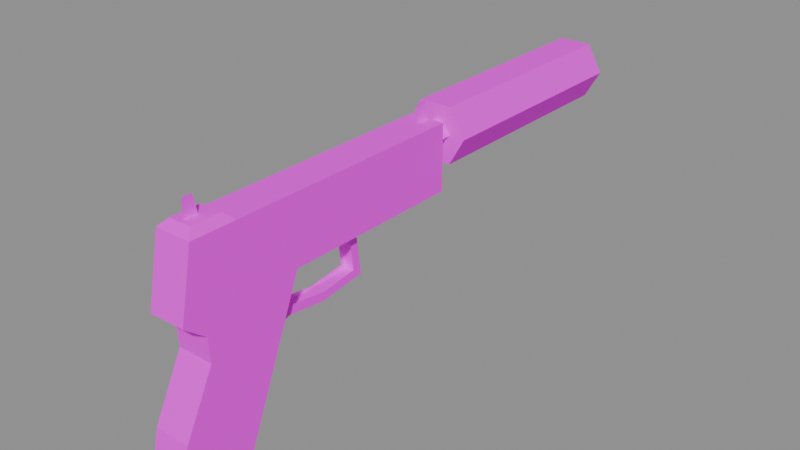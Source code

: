 # Source: recovered_gun_a_mark23sd.blend  (saved by Blender 4.5.92; exported with 4.5.12 LTS)
import bpy
from mathutils import Matrix  # noqa: F401  (used for matrix-valued properties, if any)

bpy.ops.wm.read_factory_settings(use_empty=True)
scene = bpy.context.scene
scene.name = 'Scene'

# ---- images (referenced by path relative to the original .blend; pixels are not part of the script)
import os
ASSET_DIR = os.environ.get("B2B_ASSET_DIR", "")  # directory of the original .blend (textures are referenced by path, not embedded)
HERE = os.path.dirname(os.path.abspath(__file__))  # packed textures are extracted next to this script under _unpacked/

def load_image(name, relpath, width, height, colorspace="sRGB"):
    """Load a texture the original file referenced (path relative to the .blend, or extracted next to this script)."""
    p = next((c for c in (os.path.join(HERE, relpath), os.path.join(ASSET_DIR, relpath)) if relpath and os.path.exists(c)), "")
    if p:
        img = bpy.data.images.load(p, check_existing=True)
        img.name = name
    else:  # same state as the original file: an image datablock whose file is absent (Cycles renders it pink)
        img = bpy.data.images.new(name, width, height)
        img.source = "FILE"
        img.filepath = "//" + (relpath or name)
    img.colorspace_settings.name = colorspace
    return img
img_0a7a76e0af_mark03b_tif_png = load_image('0a7a76e0af_mark03b.tif.png', 'textures/recovered_weapons/0a7a76e0af_mark03b.tif.png', 1024, 1024, 'sRGB')
img_36a5e04d92_mark23_tif_png = load_image('36a5e04d92_mark23.tif.png', 'textures/recovered_weapons/36a5e04d92_mark23.tif.png', 1024, 1024, 'sRGB')

# ---- materials (node trees are filled in below, after node groups)
mat_mark03b_tif = bpy.data.materials.new('mark03b.tif')
mat_mark23_tif = bpy.data.materials.new('mark23.tif')

# ---- material node trees
mat_mark03b_tif.use_nodes = True; mat_mark03b_tif.node_tree.nodes.clear()
_N = mat_mark03b_tif.node_tree.nodes; _L = mat_mark03b_tif.node_tree.links
n0 = _N.new('ShaderNodeBsdfPrincipled'); n0.name = 'Principled BSDF'; n0.location = (-200, 100)
n0.inputs[2].default_value = 0.9
n0.inputs[13].default_value = 0.1
n1 = _N.new('ShaderNodeOutputMaterial'); n1.name = 'Material Output'; n1.location = (200, 100)
n2 = _N.new('ShaderNodeTexImage'); n2.name = 'Image Texture'; n2.location = (0, 0)
n2.image = img_0a7a76e0af_mark03b_tif_png
_L.new(n0.outputs[0], n1.inputs[0])
_L.new(n2.outputs[0], n0.inputs[0])
n1.is_active_output = True
mat_mark23_tif.use_nodes = True; mat_mark23_tif.node_tree.nodes.clear()
_N = mat_mark23_tif.node_tree.nodes; _L = mat_mark23_tif.node_tree.links
n0 = _N.new('ShaderNodeBsdfPrincipled'); n0.name = 'Principled BSDF'; n0.location = (-200, 100)
n0.inputs[2].default_value = 0.9
n0.inputs[13].default_value = 0.1
n1 = _N.new('ShaderNodeOutputMaterial'); n1.name = 'Material Output'; n1.location = (200, 100)
n2 = _N.new('ShaderNodeTexImage'); n2.name = 'Image Texture'; n2.location = (0, 0)
n2.image = img_36a5e04d92_mark23_tif_png
_L.new(n0.outputs[0], n1.inputs[0])
_L.new(n2.outputs[0], n0.inputs[0])
n1.is_active_output = True

# ---- meshes
me_gun_0a7a76e0af90 = bpy.data.meshes.new('Gun_0a7a76e0af90')
me_gun_0a7a76e0af90.from_pydata([(0.02424, 0.1337, 0.05479), (-0.01418, 0.1337, 0.03269), (0.01175, 0.1337, 0.03269), (-0.02667, 0.1337, 0.05479), (-0.01418, 0.1337, 0.03269), (0.02424, 0.1337, 0.05479), (0.01175, 0.1337, 0.07689), (-0.02667, 0.1337, 0.05479), (0.02424, 0.1337, 0.05479), (-0.01418, 0.1337, 0.07689), (-0.02667, 0.1337, 0.05479), (0.01175, 0.1337, 0.07689), (0.02424, 0.3201, 0.05479), (-0.02667, 0.3201, 0.05479), (-0.01418, 0.3201, 0.07689), (0.02424, 0.3201, 0.05479), (-0.01418, 0.3201, 0.07689), (0.01175, 0.3201, 0.07689), (0.01175, 0.3201, 0.03269), (-0.01418, 0.3201, 0.03269), (-0.02667, 0.3201, 0.05479), (0.01175, 0.3201, 0.03269), (-0.02667, 0.3201, 0.05479), (0.02424, 0.3201, 0.05479)], [], [(0, 1, 2), (3, 4, 5), (6, 7, 8), (9, 10, 11), (12, 13, 14), (15, 16, 17), (18, 19, 20), (21, 22, 23)])
_uv = me_gun_0a7a76e0af90.uv_layers.new(name='UVMap')
_uv.uv.foreach_set('vector', [0.0, 0.5, -0.6792, 0.9683, -0.2522, 0.9683, -0.9314, 0.5, -0.6792, 0.9683, 0.0, 0.5, -0.2522, 0.02148, -0.9314, 0.5, 0.0, 0.5, -0.6792, 0.02148, -0.9314, 0.5, -0.2522, 0.02148, -0.9314, 0.5, 0.0, 0.5, -0.2522, 0.02148, -0.9314, 0.5, -0.2522, 0.02148, -0.6792, 0.02148, -0.6792, 0.9683, -0.2522, 0.9683, 0.0, 0.5, -0.6792, 0.9683, 0.0, 0.5, -0.9314, 0.5])
me_gun_0a7a76e0af90.materials.append(mat_mark03b_tif)
me_gun_0a7a76e0af90.update()
me_gun_36a5e04d92e0 = bpy.data.meshes.new('Gun_36a5e04d92e0')
me_gun_36a5e04d92e0.from_pydata([(0.005749, -0.02675, -0.02111), (0.005749, 0.006074, -0.02508), (0.005749, 0.006074, -0.01829), (0.005749, -0.02675, -0.02111), (0.005749, 0.006074, -0.01829), (0.005749, -0.02749, -0.01359), (-0.005776, -0.04144, -0.02079), (-0.005776, 0.03982, -0.01777), (0.005749, 0.03982, -0.01777), (-0.005776, -0.04144, -0.02079), (0.005749, 0.03982, -0.01777), (0.005749, -0.04144, -0.02079), (-0.005776, -0.02749, -0.01359), (-0.005776, 0.006074, -0.01829), (-0.005776, 0.006074, -0.02508), (-0.005776, -0.02749, -0.01359), (-0.005776, 0.006074, -0.02508), (-0.005776, -0.02675, -0.02111), (-0.005776, -0.04437, -0.02784), (-0.005776, -0.02961, 0.007707), (-0.005776, -0.02675, -0.02111), (0.005749, -0.02675, -0.02111), (0.005749, -0.02961, 0.007707), (0.005749, -0.04437, -0.02784), (0.005749, 0.006074, -0.02508), (0.005749, 0.03666, -0.02111), (0.005749, 0.03581, -0.01435), (0.005749, 0.006074, -0.02508), (0.005749, 0.03581, -0.01435), (0.005749, 0.006074, -0.01829), (-0.005776, 0.006074, -0.01829), (-0.005776, 0.03581, -0.01435), (-0.005776, 0.03666, -0.02111), (-0.005776, 0.006074, -0.01829), (-0.005776, 0.03666, -0.02111), (-0.005776, 0.006074, -0.02508), (-1.12e-05, -0.08877, 0.07497), (-1.12e-05, -0.09174, 0.08916), (-1.12e-05, -0.09982, 0.08916), (-1.12e-05, -0.08877, 0.07497), (-1.12e-05, -0.09982, 0.08916), (-1.12e-05, -0.09982, 0.07497), (-1.12e-05, 0.1222, 0.0692), (-1.12e-05, 0.1192, 0.0834), (-1.12e-05, 0.1111, 0.0834), (-1.12e-05, 0.1222, 0.0692), (-1.12e-05, 0.1111, 0.0834), (-1.12e-05, 0.1111, 0.0692), (-0.005776, 0.03581, 0.01636), (-0.005776, 0.03982, -0.01777), (0.005749, 0.03982, -0.01777), (-0.005776, 0.03581, 0.01636), (0.005749, 0.03982, -0.01777), (0.005749, 0.03581, 0.01636), (-0.005776, 0.03194, 0.01636), (-0.005776, 0.04339, -0.02024), (-0.005776, 0.03872, 0.01636), (-0.005776, 0.03194, 0.01636), (-0.005776, 0.03666, -0.02111), (-0.005776, 0.04339, -0.02024), (0.005749, 0.03194, 0.01636), (0.005749, 0.03666, -0.02111), (0.005749, 0.04339, -0.02024), (0.005749, 0.03194, 0.01636), (0.005749, 0.04339, -0.02024), (0.005749, 0.03872, 0.01636), (-8.3e-06, 0.1205, 0.04356), (-8.3e-06, 0.1365, 0.04356), (0.01128, 0.1365, 0.05485), (-8.3e-06, 0.1205, 0.04356), (0.01128, 0.1365, 0.05485), (0.01128, 0.1205, 0.05485), (0.01128, 0.1205, 0.05485), (0.01128, 0.1365, 0.05485), (-8.3e-06, 0.1365, 0.06614), (0.01128, 0.1205, 0.05485), (-8.3e-06, 0.1365, 0.06614), (-8.3e-06, 0.1205, 0.06614), (0.0144, -0.02566, 0.01635), (0.0144, -0.1018, 0.002903), (0.0144, -0.1007, -0.01631), (0.0144, -0.02566, 0.01635), (0.0144, -0.119, 0.01635), (0.0144, -0.1018, 0.002903), (0.0144, -0.1007, -0.01631), (0.0144, -0.1018, 0.002903), (-0.01442, -0.1018, 0.002903), (0.0144, -0.1007, -0.01631), (-0.01442, -0.1018, 0.002903), (-0.01442, -0.1007, -0.01631), (-0.01442, -0.1007, -0.01631), (-0.01442, -0.1244, -0.06339), (0.0144, -0.1244, -0.06339), (-0.01442, -0.1007, -0.01631), (0.0144, -0.1244, -0.06339), (0.0144, -0.1007, -0.01631), (-0.01442, -0.1244, -0.06339), (-0.01442, -0.1324, -0.09894), (0.0144, -0.1324, -0.09894), (-0.01442, -0.1244, -0.06339), (0.0144, -0.1324, -0.09894), (0.0144, -0.1244, -0.06339), (0.0144, -0.07287, -0.09894), (0.0144, -0.02566, 0.01635), (0.0144, -0.1324, -0.09894), (0.0144, -0.07287, -0.09894), (0.0144, -0.1324, -0.09894), (-0.01442, -0.1324, -0.09894), (0.0144, -0.07287, -0.09894), (-0.01442, -0.1324, -0.09894), (-0.01442, -0.07287, -0.09894), (0.0144, -0.02566, 0.01635), (0.0144, -0.07287, -0.09894), (-0.01442, -0.07287, -0.09894), (0.0144, -0.02566, 0.01635), (-0.01442, -0.07287, -0.09894), (-0.01442, -0.02566, 0.01635), (0.0144, 0.1222, 0.0692), (0.0144, -0.1084, 0.0692), (0.0144, -0.119, 0.01635), (0.0144, 0.1222, 0.0692), (0.0144, -0.119, 0.01635), (0.0144, 0.1222, 0.01635), (0.0144, -0.119, 0.01635), (0.0144, -0.1084, 0.0692), (-0.01442, -0.1084, 0.0692), (0.0144, -0.119, 0.01635), (-0.01442, -0.1084, 0.0692), (-0.01442, -0.119, 0.01635), (0.0144, 0.1222, 0.0692), (-0.01442, 0.1222, 0.0692), (-0.01442, -0.07287, 0.0692), (0.0144, 0.1222, 0.0692), (-0.01442, -0.07287, 0.0692), (0.0144, -0.07287, 0.0692), (0.0144, -0.02566, 0.01635), (0.0144, -0.1007, -0.01631), (0.0144, -0.1244, -0.06339), (0.0144, -0.02566, 0.01635), (0.0144, -0.1244, -0.06339), (0.0144, -0.1324, -0.09894), (0.0144, -0.119, 0.01635), (-0.01442, -0.1018, 0.002903), (0.0144, -0.1018, 0.002903), (0.0144, -0.119, 0.01635), (-0.01442, -0.119, 0.01635), (-0.01442, -0.1018, 0.002903), (-0.0113, 0.1365, 0.05485), (-8.3e-06, 0.1365, 0.04356), (-8.3e-06, 0.1205, 0.04356), (-0.0113, 0.1205, 0.05485), (-0.0113, 0.1365, 0.05485), (-8.3e-06, 0.1205, 0.04356), (-8.3e-06, 0.1365, 0.06614), (-0.0113, 0.1365, 0.05485), (-0.0113, 0.1205, 0.05485), (-8.3e-06, 0.1205, 0.06614), (-8.3e-06, 0.1365, 0.06614), (-0.0113, 0.1205, 0.05485), (-0.01442, -0.1324, -0.09894), (-0.01442, -0.02566, 0.01635), (-0.01442, -0.07287, -0.09894), (-0.01442, -0.1324, -0.09894), (-0.01442, -0.1244, -0.06339), (-0.01442, -0.02566, 0.01635), (-0.01442, -0.1244, -0.06339), (-0.01442, -0.1007, -0.01631), (-0.01442, -0.02566, 0.01635), (-0.01442, -0.1007, -0.01631), (-0.01442, -0.1018, 0.002903), (-0.01442, -0.02566, 0.01635), (-0.01442, -0.1018, 0.002903), (-0.01442, -0.119, 0.01635), (-0.01442, -0.02566, 0.01635), (-0.01442, 0.1222, 0.01635), (-0.01442, -0.119, 0.01635), (-0.01442, 0.1222, 0.0692), (-0.01442, -0.119, 0.01635), (-0.01442, -0.1084, 0.0692), (-0.01442, 0.1222, 0.0692), (-0.01442, -0.07287, 0.0692), (-0.008854, -0.1027, 0.07497), (-0.008854, -0.07859, 0.07497), (-0.01442, -0.07287, 0.0692), (-0.01442, -0.1084, 0.0692), (-0.008854, -0.1027, 0.07497), (0.008829, -0.07859, 0.07497), (-0.008854, -0.1027, 0.07497), (0.008829, -0.1027, 0.07497), (0.008829, -0.07859, 0.07497), (-0.008854, -0.07859, 0.07497), (-0.008854, -0.1027, 0.07497), (-0.008854, -0.1027, 0.07497), (0.0144, -0.1084, 0.0692), (0.008829, -0.1027, 0.07497), (-0.008854, -0.1027, 0.07497), (-0.01442, -0.1084, 0.0692), (0.0144, -0.1084, 0.0692), (-0.01442, -0.07287, 0.0692), (0.008831, -0.07858, 0.07497), (0.0144, -0.07287, 0.0692), (-0.01442, -0.07287, 0.0692), (-0.008851, -0.07858, 0.07497), (0.008831, -0.07858, 0.07497), (0.008831, -0.07858, 0.07497), (0.0144, -0.1084, 0.0692), (0.0144, -0.07287, 0.0692), (0.008831, -0.07858, 0.07497), (0.008831, -0.1027, 0.07497), (0.0144, -0.1084, 0.0692), (-0.01442, 0.1222, 0.01635), (0.0144, -0.02565, 0.01635), (-0.01442, -0.02565, 0.01635), (-0.01442, 0.1222, 0.01635), (0.0144, 0.1222, 0.01635), (0.0144, -0.02565, 0.01635), (0.0144, 0.1222, 0.0692), (0.0, 0.1222, 0.01635), (0.0, 0.1222, 0.0692), (0.0144, 0.1222, 0.0692), (0.0144, 0.1222, 0.01635), (0.0, 0.1222, 0.01635), (0.0, 0.1222, 0.01635), (-0.01442, 0.1222, 0.0692), (0.0, 0.1222, 0.0692), (0.0, 0.1222, 0.01635), (-0.01442, 0.1222, 0.01635), (-0.01442, 0.1222, 0.0692), (-0.01418, 0.1337, 0.03269), (-0.02667, 0.1337, 0.05479), (-0.02667, 0.3201, 0.05479), (-0.01418, 0.1337, 0.03269), (-0.02667, 0.3201, 0.05479), (-0.01418, 0.3201, 0.03269), (0.01175, 0.1337, 0.03269), (-0.01418, 0.1337, 0.03269), (-0.01418, 0.3201, 0.03269), (-0.02667, 0.1337, 0.05479), (-0.01418, 0.3201, 0.07689), (-0.02667, 0.3201, 0.05479), (-0.02667, 0.1337, 0.05479), (-0.01418, 0.1337, 0.07689), (-0.01418, 0.3201, 0.07689), (-0.01418, 0.1337, 0.07689), (0.01175, 0.3201, 0.07689), (-0.01418, 0.3201, 0.07689), (-0.01418, 0.1337, 0.07689), (0.01175, 0.1337, 0.07689), (0.01175, 0.3201, 0.07689), (0.01175, 0.1337, 0.07689), (0.02424, 0.3201, 0.05479), (0.01175, 0.3201, 0.07689), (0.01175, 0.1337, 0.07689), (0.02424, 0.1337, 0.05479), (0.02424, 0.3201, 0.05479), (0.02424, 0.1337, 0.05479), (0.01175, 0.3201, 0.03269), (0.02424, 0.3201, 0.05479), (0.02424, 0.1337, 0.05479), (0.01175, 0.1337, 0.03269), (0.01175, 0.3201, 0.03269), (0.01175, 0.1337, 0.03269), (-0.01418, 0.3201, 0.03269), (0.01175, 0.3201, 0.03269)], [], [(0, 1, 2), (3, 4, 5), (6, 7, 8), (9, 10, 11), (12, 13, 14), (15, 16, 17), (18, 19, 20), (21, 22, 23), (24, 25, 26), (27, 28, 29), (30, 31, 32), (33, 34, 35), (36, 37, 38), (39, 40, 41), (42, 43, 44), (45, 46, 47), (48, 49, 50), (51, 52, 53), (54, 55, 56), (57, 58, 59), (60, 61, 62), (63, 64, 65), (66, 67, 68), (69, 70, 71), (72, 73, 74), (75, 76, 77), (78, 79, 80), (81, 82, 83), (84, 85, 86), (87, 88, 89), (90, 91, 92), (93, 94, 95), (96, 97, 98), (99, 100, 101), (102, 103, 104), (105, 106, 107), (108, 109, 110), (111, 112, 113), (114, 115, 116), (117, 118, 119), (120, 121, 122), (123, 124, 125), (126, 127, 128), (129, 130, 131), (132, 133, 134), (135, 136, 137), (138, 139, 140), (141, 142, 143), (144, 145, 146), (147, 148, 149), (150, 151, 152), (153, 154, 155), (156, 157, 158), (159, 160, 161), (162, 163, 164), (165, 166, 167), (168, 169, 170), (171, 172, 173), (174, 175, 176), (177, 178, 179), (180, 181, 182), (183, 184, 185), (186, 187, 188), (189, 190, 191), (192, 193, 194), (195, 196, 197), (198, 199, 200), (201, 202, 203), (204, 205, 206), (207, 208, 209), (210, 211, 212), (213, 214, 215), (216, 217, 218), (219, 220, 221), (222, 223, 224), (225, 226, 227), (228, 229, 230), (231, 232, 233), (234, 235, 236), (237, 238, 239), (240, 241, 242), (243, 244, 245), (246, 247, 248), (249, 250, 251), (252, 253, 254), (255, 256, 257), (258, 259, 260), (261, 262, 263)])
_uv = me_gun_36a5e04d92e0.uv_layers.new(name='UVMap')
_uv.uv.foreach_set('vector', [0.3711, 1.549, 0.499, 1.572, 0.499, 1.543, 0.3711, 1.549, 0.499, 1.543, 0.3682, 1.516, 0.772, 1.252, 0.9072, 1.252, 0.9072, 1.297, 0.772, 1.252, 0.9072, 1.297, 0.772, 1.297, 0.3682, 1.516, 0.499, 1.543, 0.499, 1.572, 0.3682, 1.516, 0.499, 1.572, 0.3711, 1.549, 0.3054, 1.588, 0.3459, 1.325, 0.3711, 1.549, 0.3711, 1.549, 0.3459, 1.325, 0.3054, 1.588, 0.499, 1.572, 0.6182, 1.549, 0.6182, 1.52, 0.499, 1.572, 0.6182, 1.52, 0.499, 1.543, 0.499, 1.543, 0.6182, 1.52, 0.6182, 1.549, 0.499, 1.543, 0.6182, 1.549, 0.499, 1.572, 0.1326, 1.043, 0.1216, 0.9954, 0.09985, 0.9954, 0.1326, 1.043, 0.09985, 0.9954, 0.09985, 1.043, 0.4131, 1.311, 0.4021, 1.263, 0.3804, 1.263, 0.4131, 1.311, 0.3804, 1.263, 0.3804, 1.311, 0.772, 1.252, 0.9072, 1.252, 0.9072, 1.297, 0.772, 1.252, 0.9072, 1.297, 0.772, 1.297, 0.499, 1.572, 0.6182, 1.52, 0.499, 1.543, 0.499, 1.572, 0.6182, 1.549, 0.6182, 1.52, 0.499, 1.572, 0.6182, 1.549, 0.6182, 1.52, 0.499, 1.572, 0.6182, 1.52, 0.499, 1.543, 0.4541, 0.7285, 0.5269, 0.7285, 0.5269, 0.6685, 0.4541, 0.7285, 0.5269, 0.6685, 0.4541, 0.6685, 0.4541, 0.6685, 0.5269, 0.6685, 0.5269, 0.6089, 0.4541, 0.6685, 0.5269, 0.6089, 0.4541, 0.6089, 0.3459, 0.325, 0.1213, 0.4177, 0.1143, 0.509, 0.3459, 0.325, 0.03223, 0.325, 0.1213, 0.4177, 0.2327, 0.5032, 0.2327, 0.3523, 0.1348, 0.3523, 0.2327, 0.5032, 0.1348, 0.3523, 0.1348, 0.5032, 0.1348, 0.5032, 0.1348, 0.7671, 0.2327, 0.7671, 0.1348, 0.5032, 0.2327, 0.7671, 0.2327, 0.5032, 0.1348, 0.7671, 0.1348, 0.9927, 0.2327, 0.9927, 0.1348, 0.7671, 0.2327, 0.9927, 0.2327, 0.7671, 0.2441, 0.9788, 0.3459, 0.325, 0.03149, 0.9788, 0.1541, 0.3716, 0.0957, 0.7944, 0.2556, 0.7944, 0.1541, 0.3716, 0.2556, 0.7944, 0.314, 0.3716, 0.1489, 0.3562, 0.07349, 0.9761, 0.2412, 0.9761, 0.1489, 0.3562, 0.2412, 0.9761, 0.3167, 0.3562, 0.9888, 0.05322, 0.06348, 0.05322, 0.03223, 0.325, 0.9888, 0.05322, 0.03223, 0.325, 0.9783, 0.325, 0.2476, 0.3232, 0.2476, 0.052, 0.1458, 0.052, 0.2476, 0.3232, 0.1458, 0.052, 0.1458, 0.3232, 0.9885, 0.167, 0.9885, 0.1072, 0.2068, 0.1072, 0.9885, 0.167, 0.2068, 0.1072, 0.2068, 0.167, 0.3459, 0.325, 0.1143, 0.509, 0.04224, 0.7888, 0.3459, 0.325, 0.04224, 0.7888, 0.03149, 0.9788, 0.3005, 0.2527, 0.2024, 0.324, 0.3005, 0.324, 0.3005, 0.2527, 0.2024, 0.2527, 0.2024, 0.324, 0.5269, 0.6685, 0.5269, 0.7285, 0.4541, 0.7285, 0.4541, 0.6685, 0.5269, 0.6685, 0.4541, 0.7285, 0.5269, 0.6089, 0.5269, 0.6685, 0.4541, 0.6685, 0.4541, 0.6089, 0.5269, 0.6089, 0.4541, 0.6685, 0.03149, 0.9788, 0.3459, 0.325, 0.2441, 0.9788, 0.03149, 0.9788, 0.04224, 0.7888, 0.3459, 0.325, 0.04224, 0.7888, 0.1143, 0.509, 0.3459, 0.325, 0.1143, 0.509, 0.1213, 0.4177, 0.3459, 0.325, 0.1213, 0.4177, 0.03223, 0.325, 0.3459, 0.325, 0.9783, 0.325, 0.03223, 0.325, 0.9888, 0.05322, 0.03223, 0.325, 0.06348, 0.05322, 0.9888, 0.05322, 0.2422, 0.06494, 0.09985, 0.04321, 0.2119, 0.04321, 0.2422, 0.06494, 0.05591, 0.06494, 0.09985, 0.04321, 0.1062, 0.2253, 0.2058, 0.1187, 0.1062, 0.1187, 0.1062, 0.2253, 0.2058, 0.2253, 0.2058, 0.1187, 0.7981, 0.6023, 0.939, 0.6592, 0.8879, 0.6023, 0.7981, 0.6023, 0.7471, 0.6592, 0.939, 0.6592, 0.939, 0.6592, 0.7981, 0.6023, 0.7471, 0.6592, 0.939, 0.6592, 0.8879, 0.6023, 0.7981, 0.6023, 0.2119, 0.04321, 0.05591, 0.06494, 0.2422, 0.06494, 0.2119, 0.04321, 0.09985, 0.04321, 0.05591, 0.06494, 0.6396, 0.3235, 0.1572, 0.2473, 0.1572, 0.3235, 0.6396, 0.3235, 0.6396, 0.2473, 0.1572, 0.2473, 0.9751, 0.04614, 0.9463, 0.3293, 0.9463, 0.04614, 0.9751, 0.04614, 0.9751, 0.3293, 0.9463, 0.3293, 0.9463, 0.3293, 0.9751, 0.04614, 0.9463, 0.04614, 0.9463, 0.3293, 0.9751, 0.3293, 0.9751, 0.04614, 0.3889, 0.834, 0.3889, 0.8979, 0.9788, 0.8979, 0.3889, 0.834, 0.9788, 0.8979, 0.9788, 0.834, 0.3889, 0.8979, 0.3889, 0.9609, 0.9788, 0.9609, 0.3889, 0.8979, 0.9788, 0.9609, 0.9788, 0.8979, 0.3889, 0.8979, 0.3889, 0.9609, 0.9788, 0.9609, 0.3889, 0.9609, 0.9788, 0.8979, 0.9788, 0.9609, 0.3889, 0.9609, 0.3889, 0.8979, 0.9788, 0.8979, 0.3889, 0.8979, 0.9788, 0.834, 0.9788, 0.8979, 0.3889, 0.8979, 0.3889, 0.834, 0.9788, 0.834, 0.3889, 0.834, 0.9788, 0.8979, 0.9788, 0.834, 0.3889, 0.834, 0.3889, 0.8979, 0.9788, 0.8979, 0.3889, 0.8979, 0.9788, 0.9609, 0.9788, 0.8979])
me_gun_36a5e04d92e0.materials.append(mat_mark23_tif)
me_gun_36a5e04d92e0.update()

# ---- objects
ob_gun_0a7a76e0af90 = bpy.data.objects.new('Gun_0a7a76e0af90', me_gun_0a7a76e0af90)
ob_gun_36a5e04d92e0 = bpy.data.objects.new('Gun_36a5e04d92e0', me_gun_36a5e04d92e0)
ob_muzzle = bpy.data.objects.new('Muzzle', None)

# ---- transforms, parenting, visibility, modifiers, constraints
ob_gun_0a7a76e0af90.location = (0.0, 0.0, 0.0)
ob_gun_36a5e04d92e0.location = (0.0, 0.0, 0.0)
ob_muzzle.location = (-0.0004448, 0.1452, 0.05569)

# ---- collection membership
scene.collection.objects.link(ob_gun_0a7a76e0af90)
scene.collection.objects.link(ob_gun_36a5e04d92e0)
scene.collection.objects.link(ob_muzzle)

# ---- scene / render settings (as saved in the file)
scene.frame_start = 1; scene.frame_end = 250; scene.frame_set(1)
scene.render.engine = 'BLENDER_EEVEE_NEXT'
bpy.context.view_layer.update()

# ---- added for rendering (the .blend has no active camera and no usable light): camera, sun + grey world if the file has none
cam_auto = bpy.data.cameras.new('AutoCamera')
cam_auto.lens = 50.0
cam_auto.sensor_width = 36.0
cam_auto.clip_end = 1000.0
ob_auto_camera = bpy.data.objects.new('AutoCamera', cam_auto)
scene.collection.objects.link(ob_auto_camera)
ob_auto_camera.location = (0.454662, -0.453222, 0.359814)
ob_auto_camera.rotation_euler = (1.09748, -7.21219e-08, 0.694738)
scene.camera = ob_auto_camera
light_auto_sun = bpy.data.lights.new('AutoSun', 'SUN')
light_auto_sun.energy = 3.0
light_auto_sun.angle = 0.0523599
ob_auto_sun = bpy.data.objects.new('AutoSun', light_auto_sun)
scene.collection.objects.link(ob_auto_sun)
ob_auto_sun.rotation_euler = (0.872665, 0.174533, 0.523599)
if scene.world is None:
    world_auto = bpy.data.worlds.new('AutoWorld')
    world_auto.color = (0.3, 0.3, 0.3)
    scene.world = world_auto
bpy.context.view_layer.update()
